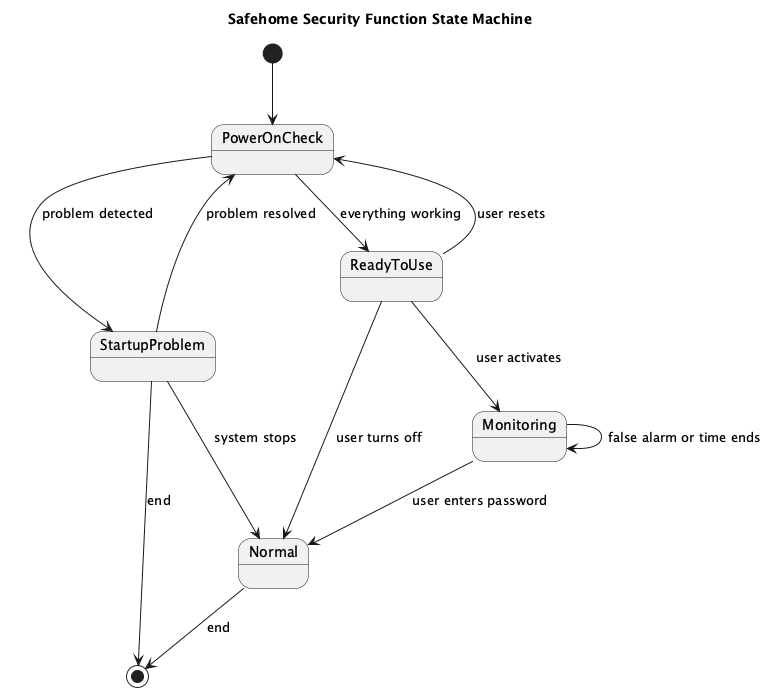

The diagram above was rendered by PlantUML. Its source (embedded in the PNG):
@startuml
title Safehome Security Function State Machine

state "PowerOnCheck" as POC
state "StartupProblem" as SP
state "ReadyToUse" as RTU
state "Monitoring" as M
state "Normal" as N

[*] --> POC

POC --> RTU : everything working
POC --> SP : problem detected

SP --> POC : problem resolved
SP --> N : system stops
SP --> [*] : end

RTU --> POC : user resets
RTU --> M : user activates
RTU --> N : user turns off

M --> M : false alarm or time ends
M --> N : user enters password

N --> [*] : end

@enduml